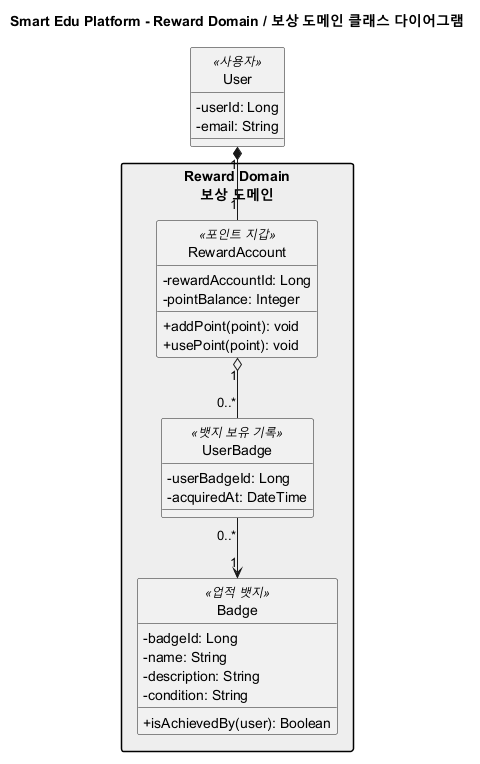

The diagram above was rendered by PlantUML. Its source (embedded in the PNG):
@startuml class-diagram-reward
title Smart Edu Platform - Reward Domain / 보상 도메인 클래스 다이어그램

skinparam classAttributeIconSize 0
skinparam shadowing false
skinparam linetype ortho
skinparam packageStyle rectangle
hide circle

class User <<사용자>> {
  - userId: Long
  - email: String
}

package "Reward Domain\n보상 도메인" #EEEEEE {
  class RewardAccount <<포인트 지갑>> {
    - rewardAccountId: Long
    - pointBalance: Integer
    + addPoint(point): void
    + usePoint(point): void
  }

  class Badge <<업적 뱃지>> {
    - badgeId: Long
    - name: String
    - description: String
    - condition: String
    + isAchievedBy(user): Boolean
  }

  class UserBadge <<뱃지 보유 기록>> {
    - userBadgeId: Long
    - acquiredAt: DateTime
  }
}

User "1" *-- "1" RewardAccount
RewardAccount "1" o-- "0..*" UserBadge
UserBadge "0..*" --> "1" Badge
@enduml